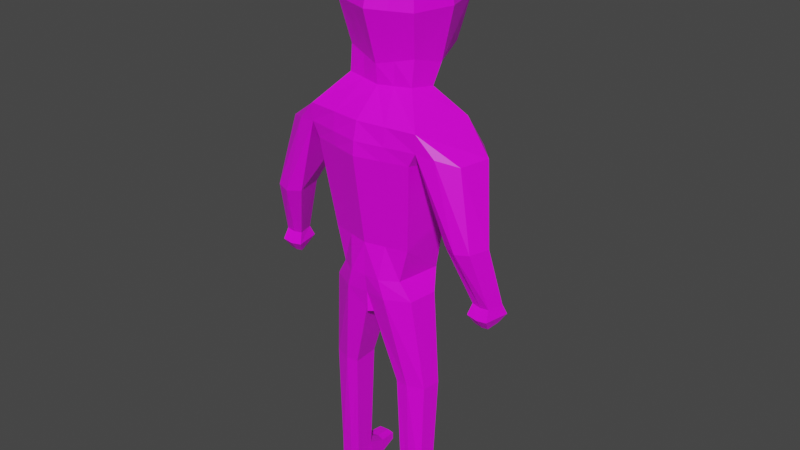 # Source: 3D_Character_Model_Coloured.blend  (saved by Blender 2.92.15; exported with 4.5.12 LTS)
import bpy
from mathutils import Matrix  # noqa: F401  (used for matrix-valued properties, if any)

bpy.ops.wm.read_factory_settings(use_empty=True)
scene = bpy.context.scene
scene.name = 'Scene'

# ---- collections
col_collection = bpy.data.collections.new('Collection'); scene.collection.children.link(col_collection)

# ---- images (referenced by path relative to the original .blend; pixels are not part of the script)
import os
ASSET_DIR = os.environ.get("B2B_ASSET_DIR", "")  # directory of the original .blend (textures are referenced by path, not embedded)
HERE = os.path.dirname(os.path.abspath(__file__))  # packed textures are extracted next to this script under _unpacked/

def load_image(name, relpath, width, height, colorspace="sRGB"):
    """Load a texture the original file referenced (path relative to the .blend, or extracted next to this script)."""
    p = next((c for c in (os.path.join(HERE, relpath), os.path.join(ASSET_DIR, relpath)) if relpath and os.path.exists(c)), "")
    if p:
        img = bpy.data.images.load(p, check_existing=True)
        img.name = name
    else:  # same state as the original file: an image datablock whose file is absent (Cycles renders it pink)
        img = bpy.data.images.new(name, width, height)
        img.source = "FILE"
        img.filepath = "//" + (relpath or name)
    img.colorspace_settings.name = colorspace
    return img
img_blender_colour_pallet_png = load_image('Blender_Colour_Pallet.png', 'Blender_Colour_Pallet.png', 1024, 1024, 'sRGB')

# ---- materials (node trees are filled in below, after node groups)
mat_material = bpy.data.materials.new('Material')
mat_material.alpha_threshold = 0.0
mat_material.use_transparent_shadow = False
mat_material.line_color = (0.0, 0.0, 0.0, 1.0)

# ---- material node trees
mat_material.use_nodes = True; mat_material.node_tree.nodes.clear()
_N = mat_material.node_tree.nodes; _L = mat_material.node_tree.links
n0 = _N.new('ShaderNodeOutputMaterial'); n0.name = 'Material Output'; n0.location = (300, 300)
n1 = _N.new('ShaderNodeBsdfPrincipled'); n1.name = 'Principled BSDF'; n1.location = (10, 300)
n1.distribution = 'GGX'
n1.subsurface_method = 'BURLEY'
n1.inputs[2].default_value = 0.4
n1.inputs[3].default_value = 1.45
n1.inputs[27].default_value = (0.0, 0.0, 0.0, 1.0)
n1.inputs[28].default_value = 1.0
n2 = _N.new('ShaderNodeTexImage'); n2.name = 'Image Texture'; n2.location = (-280, 280)
n2.image = img_blender_colour_pallet_png
_L.new(n1.outputs[0], n0.inputs[0])
_L.new(n2.outputs[0], n1.inputs[0])
n0.is_active_output = True

# ---- world
world_world = bpy.data.worlds.new('World'); scene.world = world_world
world_world.use_nodes = True; world_world.node_tree.nodes.clear()
_N = world_world.node_tree.nodes; _L = world_world.node_tree.links
n0 = _N.new('ShaderNodeOutputWorld'); n0.name = 'World Output'; n0.location = (300, 300)
n1 = _N.new('ShaderNodeBackground'); n1.name = 'Background'; n1.location = (10, 300)
n1.inputs[0].default_value = (0.05088, 0.05088, 0.05088, 1.0)
_L.new(n1.outputs[0], n0.inputs[0])
n0.is_active_output = True
world_world.color = (0.05088, 0.05088, 0.05088)
world_world.use_sun_shadow = False
world_world.sun_shadow_jitter_overblur = 0.0

# ---- meshes
me_cube = bpy.data.meshes.new('Cube')
me_cube.from_pydata([(0.0, 0.5928, -0.00102), (0.0, -4.349e-09, -0.7519), (-0.5531, 6.83e-09, -0.00102), (0.0, -0.5928, -0.00102), (0.0, 5.515e-09, 0.7327), (0.0, 0.4304, 0.5442), (-0.4435, 4.2e-09, 0.5442), (0.0, -0.4304, -0.5462), (0.0, -0.4304, 0.5442), (-0.4245, 0.4304, -0.00102), (-0.4435, -0.4304, -0.00102), (0.0, 0.4304, -0.6676), (-0.4393, -0.01997, -0.5407), (-0.3728, -0.3331, -0.4538), (-0.3685, -0.353, 0.4462), (-0.3297, 0.353, -0.4482), (-0.3685, 0.353, 0.4462), (-0.626, -0.6267, -1.014), (0.0, -0.7043, -1.014), (0.0, 0.04548, -1.014), (-0.701, 0.04548, -1.014), (0.0, -0.1084, -0.8232), (0.0, -0.4097, -0.7497), (-0.4142, -0.1084, -0.7497), (-0.3679, -0.3618, -0.7147), (-0.5124, -0.1674, -2.861), (0.0, -0.07741, -2.861), (-0.474, -0.4853, -2.861), (0.0, -0.5925, -2.861), (0.0, 0.1342, -1.322), (-0.701, 0.1342, -1.322), (-0.626, -0.6267, -1.201), (0.0, -0.7511, -1.201), (0.0, 0.1342, -1.467), (-0.5515, -0.6267, -1.346), (-0.6265, 0.1342, -1.467), (0.0, -0.7629, -1.346), (0.0, 0.04548, -2.098), (-0.4473, -0.5135, -2.297), (-0.5223, -0.03658, -2.098), (0.0, -0.6203, -2.297), (0.0, -0.04812, -2.66), (-0.3517, -0.5135, -2.66), (-0.4268, -0.03658, -2.66), (0.0, -0.6203, -2.66), (-1.089, -0.1466, -1.275), (-1.018, -0.4717, -1.277), (-0.9743, -0.2508, -2.059), (-0.9129, -0.5396, -2.059), (-1.267, -0.3427, -2.059), (-1.205, -0.5575, -2.059), (-0.8151, -0.5939, -1.22), (-0.8912, 0.05023, -1.257), (-1.063, -0.6014, -2.077), (-1.127, -0.2269, -2.077), (-1.159, -0.1942, -2.671), (-1.119, -0.363, -2.671), (-1.346, -0.2027, -2.671), (-1.307, -0.3714, -2.671), (-1.216, -0.3721, -2.683), (-1.257, -0.1956, -2.683), (-1.142, -0.1416, -2.785), (-1.093, -0.4105, -2.785), (-1.373, -0.155, -2.785), (-1.324, -0.4239, -2.785), (-1.212, -0.425, -2.8), (-1.263, -0.1438, -2.8), (-1.177, -0.2205, -2.881), (-1.146, -0.3399, -2.9), (-1.322, -0.2264, -2.872), (-1.292, -0.3459, -2.9), (-1.221, -0.3463, -2.909), (-1.253, -0.2214, -2.909), (-0.206, 0.514, -0.00102), (-0.2131, -0.009691, -0.6494), (-0.2152, -0.514, -0.00102), (-0.2152, 4.877e-09, 0.6412), (-0.3401, 0.04548, -1.014), (-0.1788, 0.3929, 0.4966), (-0.1809, -0.3832, -0.5014), (-0.1788, -0.3929, 0.4966), (-0.3037, -0.6667, -1.014), (-0.16, 0.3929, -0.5611), (-0.1785, -0.3865, -0.7327), (-0.201, -0.1084, -0.7876), (-0.2486, -0.07741, -2.861), (-0.23, -0.6163, -2.861), (-0.3037, -0.6907, -1.201), (-0.3401, 0.1342, -1.322), (-0.2676, -0.6968, -1.346), (-0.304, 0.1342, -1.467), (-0.217, -0.5685, -2.297), (-0.2534, 0.005667, -2.098), (-0.1707, -0.6266, -2.66), (-0.207, -0.04252, -2.66), (-0.06309, -0.1304, -3.089), (0.0, -0.07741, -3.089), (-0.04447, -0.5494, -3.089), (0.0, -0.5925, -3.089), (-0.6124, -0.2104, -3.877), (-0.5845, -0.4067, -3.877), (-0.4208, -0.1205, -3.877), (-0.4072, -0.4697, -3.877), (-0.286, -0.1734, -3.877), (-0.2725, -0.4608, -3.877), (-0.5738, -0.2465, -5.113), (-0.5518, -0.4109, -5.113), (-0.4229, -0.1566, -5.113), (-0.4122, -0.4317, -5.113), (-0.3167, -0.2096, -5.113), (-0.3061, -0.4317, -5.113), (-0.5738, -0.1566, -5.341), (-0.5518, -0.4109, -5.341), (-0.4229, -0.1566, -5.341), (-0.4122, -0.4317, -5.341), (-0.3167, -0.1566, -5.341), (-0.3061, -0.4317, -5.341), (-0.5403, 0.208, -5.247), (-0.4229, 0.208, -5.235), (-0.3502, 0.208, -5.247), (-0.3502, 0.208, -5.329), (-0.5403, 0.208, -5.329), (-0.4229, 0.208, -5.341), (-0.3342, 0.008822, -5.223), (-0.4229, 0.03409, -5.216), (-0.5563, 0.03409, -5.374), (-0.4229, 0.03409, -5.38), (-0.3342, 0.03409, -5.374), (-0.5563, -0.008812, -5.223), (0.0, 0.5928, -0.00102), (0.0, -4.349e-09, -0.7519), (0.5531, 6.83e-09, -0.00102), (0.0, -0.5928, -0.00102), (0.0, 5.515e-09, 0.7327), (0.0, 0.4304, 0.5442), (0.4435, 4.2e-09, 0.5442), (0.0, -0.4304, -0.5462), (0.0, -0.4304, 0.5442), (0.4245, 0.4304, -0.00102), (0.4435, -0.4304, -0.00102), (0.0, 0.4304, -0.6676), (0.4393, -0.01997, -0.5407), (0.3728, -0.3331, -0.4538), (0.3685, -0.353, 0.4462), (0.3297, 0.353, -0.4482), (0.3685, 0.353, 0.4462), (0.626, -0.6267, -1.014), (0.0, -0.7043, -1.014), (0.0, 0.04548, -1.014), (0.701, 0.04548, -1.014), (0.0, -0.1084, -0.8232), (0.0, -0.4097, -0.7497), (0.4142, -0.1084, -0.7497), (0.3679, -0.3618, -0.7147), (0.5124, -0.1674, -2.861), (0.0, -0.07741, -2.861), (0.474, -0.4853, -2.861), (0.0, -0.5925, -2.861), (0.0, 0.1342, -1.322), (0.701, 0.1342, -1.322), (0.626, -0.6267, -1.201), (0.0, -0.7511, -1.201), (0.0, 0.1342, -1.467), (0.5515, -0.6267, -1.346), (0.6265, 0.1342, -1.467), (0.0, -0.7629, -1.346), (0.0, 0.04548, -2.098), (0.4473, -0.5135, -2.297), (0.5223, -0.03658, -2.098), (0.0, -0.6203, -2.297), (0.0, -0.04812, -2.66), (0.3517, -0.5135, -2.66), (0.4268, -0.03658, -2.66), (0.0, -0.6203, -2.66), (1.089, -0.1466, -1.275), (1.018, -0.4717, -1.277), (0.9743, -0.2508, -2.059), (0.9129, -0.5396, -2.059), (1.267, -0.3427, -2.059), (1.205, -0.5575, -2.059), (0.8151, -0.5939, -1.22), (0.8912, 0.05023, -1.257), (1.063, -0.6014, -2.077), (1.127, -0.2269, -2.077), (1.159, -0.1942, -2.671), (1.119, -0.363, -2.671), (1.346, -0.2027, -2.671), (1.307, -0.3714, -2.671), (1.216, -0.3721, -2.683), (1.257, -0.1956, -2.683), (1.142, -0.1416, -2.785), (1.093, -0.4105, -2.785), (1.373, -0.155, -2.785), (1.324, -0.4239, -2.785), (1.212, -0.425, -2.8), (1.263, -0.1438, -2.8), (1.177, -0.2205, -2.881), (1.146, -0.3399, -2.9), (1.322, -0.2264, -2.872), (1.292, -0.3459, -2.9), (1.221, -0.3463, -2.909), (1.253, -0.2214, -2.909), (0.206, 0.514, -0.00102), (0.2131, -0.009691, -0.6494), (0.2152, -0.514, -0.00102), (0.2152, 4.877e-09, 0.6412), (0.3401, 0.04548, -1.014), (0.1788, 0.3929, 0.4966), (0.1809, -0.3832, -0.5014), (0.1788, -0.3929, 0.4966), (0.3037, -0.6667, -1.014), (0.16, 0.3929, -0.5611), (0.1785, -0.3865, -0.7327), (0.201, -0.1084, -0.7876), (0.2486, -0.07741, -2.861), (0.23, -0.6163, -2.861), (0.3037, -0.6907, -1.201), (0.3401, 0.1342, -1.322), (0.2676, -0.6968, -1.346), (0.304, 0.1342, -1.467), (0.217, -0.5685, -2.297), (0.2534, 0.005667, -2.098), (0.1707, -0.6266, -2.66), (0.207, -0.04252, -2.66), (0.06309, -0.1304, -3.089), (0.0, -0.07741, -3.089), (0.04447, -0.5494, -3.089), (0.0, -0.5925, -3.089), (0.6124, -0.2104, -3.877), (0.5845, -0.4067, -3.877), (0.4208, -0.1205, -3.877), (0.4072, -0.4697, -3.877), (0.286, -0.1734, -3.877), (0.2725, -0.4608, -3.877), (0.5738, -0.2465, -5.113), (0.5518, -0.4109, -5.113), (0.4229, -0.1566, -5.113), (0.4122, -0.4317, -5.113), (0.3167, -0.2096, -5.113), (0.3061, -0.4317, -5.113), (0.5738, -0.1566, -5.341), (0.5518, -0.4109, -5.341), (0.4229, -0.1566, -5.341), (0.4122, -0.4317, -5.341), (0.3167, -0.1566, -5.341), (0.3061, -0.4317, -5.341), (0.5403, 0.208, -5.247), (0.4229, 0.208, -5.235), (0.3502, 0.208, -5.247), (0.3502, 0.208, -5.329), (0.5403, 0.208, -5.329), (0.4229, 0.208, -5.341), (0.3342, 0.008822, -5.223), (0.4229, 0.03409, -5.216), (0.5563, 0.03409, -5.374), (0.4229, 0.03409, -5.38), (0.3342, 0.03409, -5.374), (0.5563, -0.008812, -5.223), (0.0, 0.5116, 0.2716), (0.4983, 5.515e-09, 0.2716), (0.0, -0.5116, 0.2716), (0.3965, 0.3917, 0.2226), (0.406, -0.3917, 0.2226), (0.197, -0.4534, 0.2478), (0.1924, 0.4534, 0.2478), (0.0, 0.5097, 0.278), (-0.497, 5.484e-09, 0.278), (0.0, -0.5097, 0.278), (-0.3959, 0.3908, 0.2279), (-0.4052, -0.3908, 0.2279), (-0.1966, -0.452, 0.2537), (-0.1921, 0.452, 0.2537)], [], [(94, 41, 26, 85), (24, 23, 20, 17), (271, 78, 5, 265), (82, 73, 0, 11), (84, 21, 19, 77), (82, 11, 1, 74), (12, 2, 9, 15), (266, 6, 16, 268), (269, 14, 6, 266), (13, 10, 2, 12), (79, 75, 10, 13), (270, 80, 14, 269), (83, 24, 17, 81), (76, 6, 14, 80), (78, 16, 6, 76), (79, 13, 24, 83), (74, 1, 21, 84), (13, 12, 23, 24), (28, 86, 97, 98), (93, 42, 27, 86), (42, 43, 25, 27), (52, 30, 47, 54), (81, 17, 31, 87), (77, 19, 29, 88), (31, 30, 35, 34), (87, 31, 34, 89), (88, 29, 33, 90), (34, 35, 39, 38), (89, 34, 38, 91), (90, 33, 37, 92), (38, 39, 43, 42), (91, 38, 42, 93), (92, 37, 41, 94), (17, 20, 45, 46), (31, 17, 46, 51), (20, 30, 52, 45), (50, 49, 57, 58), (46, 45, 49, 50), (30, 31, 48, 47), (51, 46, 50, 53), (31, 51, 53, 48), (54, 47, 55, 60), (45, 52, 54, 49), (59, 58, 64, 65), (56, 59, 65, 62), (48, 53, 59, 56), (53, 50, 58, 59), (49, 54, 60, 57), (47, 48, 56, 55), (66, 61, 67, 72), (63, 66, 72, 69), (55, 56, 62, 61), (57, 60, 66, 63), (60, 55, 61, 66), (58, 57, 63, 64), (72, 71, 70, 69), (67, 68, 71, 72), (64, 63, 69, 70), (62, 65, 71, 68), (65, 64, 70, 71), (61, 62, 68, 67), (39, 92, 94, 43), (40, 91, 93, 44), (35, 90, 92, 39), (36, 89, 91, 40), (30, 88, 90, 35), (32, 87, 89, 36), (20, 77, 88, 30), (18, 81, 87, 32), (44, 93, 86, 28), (86, 27, 100, 102), (12, 74, 84, 23), (7, 79, 83, 22), (5, 78, 76, 4), (4, 76, 80, 8), (22, 83, 81, 18), (267, 8, 80, 270), (7, 3, 75, 79), (15, 82, 74, 12), (23, 84, 77, 20), (15, 9, 73, 82), (268, 16, 78, 271), (43, 94, 85, 25), (95, 96, 98, 97), (85, 26, 96, 95), (97, 86, 102, 104), (104, 102, 108, 110), (100, 99, 105, 106), (85, 95, 103, 101), (95, 97, 104, 103), (25, 85, 101, 99), (27, 25, 99, 100), (109, 110, 116, 115), (126, 125, 121, 122), (99, 101, 107, 105), (101, 103, 109, 107), (103, 104, 110, 109), (102, 100, 106, 108), (111, 113, 114, 112), (114, 113, 115, 116), (108, 106, 112, 114), (106, 105, 111, 112), (110, 108, 114, 116), (124, 123, 119, 118), (118, 119, 120, 122), (117, 118, 122, 121), (127, 126, 122, 120), (123, 127, 120, 119), (125, 128, 117, 121), (128, 124, 118, 117), (105, 107, 124, 128), (111, 105, 128, 125), (109, 115, 127, 123), (115, 113, 126, 127), (107, 109, 123, 124), (113, 111, 125, 126), (223, 214, 155, 170), (153, 146, 149, 152), (264, 258, 134, 207), (211, 140, 129, 202), (213, 206, 148, 150), (211, 203, 130, 140), (141, 144, 138, 131), (259, 261, 145, 135), (262, 259, 135, 143), (142, 141, 131, 139), (208, 142, 139, 204), (263, 262, 143, 209), (212, 210, 146, 153), (205, 209, 143, 135), (207, 205, 135, 145), (208, 212, 153, 142), (203, 213, 150, 130), (142, 153, 152, 141), (157, 227, 226, 215), (222, 215, 156, 171), (171, 156, 154, 172), (181, 183, 176, 159), (210, 216, 160, 146), (206, 217, 158, 148), (160, 163, 164, 159), (216, 218, 163, 160), (217, 219, 162, 158), (163, 167, 168, 164), (218, 220, 167, 163), (219, 221, 166, 162), (167, 171, 172, 168), (220, 222, 171, 167), (221, 223, 170, 166), (146, 175, 174, 149), (160, 180, 175, 146), (149, 174, 181, 159), (179, 187, 186, 178), (175, 179, 178, 174), (159, 176, 177, 160), (180, 182, 179, 175), (160, 177, 182, 180), (183, 189, 184, 176), (174, 178, 183, 181), (188, 194, 193, 187), (185, 191, 194, 188), (177, 185, 188, 182), (182, 188, 187, 179), (178, 186, 189, 183), (176, 184, 185, 177), (195, 201, 196, 190), (192, 198, 201, 195), (184, 190, 191, 185), (186, 192, 195, 189), (189, 195, 190, 184), (187, 193, 192, 186), (201, 198, 199, 200), (196, 201, 200, 197), (193, 199, 198, 192), (191, 197, 200, 194), (194, 200, 199, 193), (190, 196, 197, 191), (168, 172, 223, 221), (169, 173, 222, 220), (164, 168, 221, 219), (165, 169, 220, 218), (159, 164, 219, 217), (161, 165, 218, 216), (149, 159, 217, 206), (147, 161, 216, 210), (173, 157, 215, 222), (215, 231, 229, 156), (141, 152, 213, 203), (136, 151, 212, 208), (134, 133, 205, 207), (133, 137, 209, 205), (151, 147, 210, 212), (260, 263, 209, 137), (136, 208, 204, 132), (144, 141, 203, 211), (152, 149, 206, 213), (144, 211, 202, 138), (261, 264, 207, 145), (172, 154, 214, 223), (224, 226, 227, 225), (214, 224, 225, 155), (226, 233, 231, 215), (233, 239, 237, 231), (229, 235, 234, 228), (214, 230, 232, 224), (224, 232, 233, 226), (154, 228, 230, 214), (156, 229, 228, 154), (238, 244, 245, 239), (255, 251, 250, 254), (228, 234, 236, 230), (230, 236, 238, 232), (232, 238, 239, 233), (231, 237, 235, 229), (240, 241, 243, 242), (243, 245, 244, 242), (237, 243, 241, 235), (235, 241, 240, 234), (239, 245, 243, 237), (253, 247, 248, 252), (247, 251, 249, 248), (246, 250, 251, 247), (256, 249, 251, 255), (252, 248, 249, 256), (254, 250, 246, 257), (257, 246, 247, 253), (234, 257, 253, 236), (240, 254, 257, 234), (238, 252, 256, 244), (244, 256, 255, 242), (236, 253, 252, 238), (242, 255, 254, 240), (138, 202, 264, 261), (132, 204, 263, 260), (204, 139, 262, 263), (139, 131, 259, 262), (131, 138, 261, 259), (202, 129, 258, 264), (9, 268, 271, 73), (3, 267, 270, 75), (75, 270, 269, 10), (10, 269, 266, 2), (2, 266, 268, 9), (73, 271, 265, 0)])
_uv = me_cube.uv_layers.new(name='UVMap')
_uv.uv.foreach_set('vector', [0.5712, 0.4907, 0.5609, 0.4906, 0.561, 0.4837, 0.5732, 0.4838, 0.3285, 0.8391, 0.3301, 0.8378, 0.3406, 0.8273, 0.3375, 0.828, 0.2025, 0.4534, 0.2013, 0.464, 0.1871, 0.4662, 0.1873, 0.4546, 0.2003, 0.4182, 0.2037, 0.4423, 0.1875, 0.4425, 0.1882, 0.4137, 0.06625, 0.8706, 0.05885, 0.8691, 0.05863, 0.8615, 0.07124, 0.8617, 0.2003, 0.4182, 0.1882, 0.4137, 0.1884, 0.4103, 0.2039, 0.4144, 0.8434, 0.4026, 0.8515, 0.4397, 0.8427, 0.4409, 0.8359, 0.4085, 0.848, 0.46, 0.8445, 0.4795, 0.839, 0.4745, 0.8408, 0.4581, 0.8417, 0.4544, 0.8394, 0.4697, 0.8445, 0.4795, 0.848, 0.46, 0.8392, 0.4085, 0.8441, 0.4384, 0.8515, 0.4397, 0.8434, 0.4026, 0.8271, 0.4054, 0.8294, 0.4379, 0.8441, 0.4384, 0.8392, 0.4085, 0.8281, 0.4558, 0.8268, 0.4729, 0.8394, 0.4697, 0.8417, 0.4544, 0.3217, 0.8383, 0.3285, 0.8391, 0.3375, 0.828, 0.3264, 0.8279, 0.8285, 0.4484, 0.8445, 0.4413, 0.8394, 0.4316, 0.8268, 0.4347, 0.8251, 0.4404, 0.839, 0.4363, 0.8445, 0.4413, 0.8285, 0.4484, 0.7024, 0.4184, 0.7167, 0.4234, 0.7164, 0.4014, 0.7024, 0.3993, 0.2039, 0.4144, 0.1884, 0.4103, 0.1885, 0.4075, 0.203, 0.4089, 0.5378, 0.4234, 0.5423, 0.4204, 0.5405, 0.4014, 0.5376, 0.4014, 0.5607, 0.488, 0.5714, 0.4883, 0.5629, 0.48, 0.5609, 0.4803, 0.5686, 0.4951, 0.5773, 0.4944, 0.5831, 0.4873, 0.5714, 0.4883, 0.5773, 0.4944, 0.5821, 0.4907, 0.5858, 0.4847, 0.5831, 0.4873, 0.3474, 0.8179, 0.3404, 0.8152, 0.349, 0.7898, 0.3543, 0.7891, 0.3264, 0.8279, 0.3375, 0.828, 0.3374, 0.8212, 0.3264, 0.8212, 0.07124, 0.8617, 0.05863, 0.8615, 0.0586, 0.8495, 0.07113, 0.8495, 0.3374, 0.8212, 0.3404, 0.8152, 0.3375, 0.8096, 0.3348, 0.8159, 0.3264, 0.8212, 0.3374, 0.8212, 0.3348, 0.8159, 0.3251, 0.816, 0.07113, 0.8495, 0.0586, 0.8495, 0.05867, 0.8439, 0.06978, 0.844, 0.3348, 0.8159, 0.3375, 0.8096, 0.3334, 0.7873, 0.3309, 0.783, 0.3251, 0.816, 0.3348, 0.8159, 0.3309, 0.783, 0.3233, 0.7833, 0.06978, 0.844, 0.05867, 0.8439, 0.05912, 0.8213, 0.06806, 0.8216, 0.3309, 0.783, 0.3334, 0.7873, 0.3299, 0.7682, 0.3276, 0.7713, 0.3233, 0.7833, 0.3309, 0.783, 0.3276, 0.7713, 0.3219, 0.7719, 0.06806, 0.8216, 0.05912, 0.8213, 0.05953, 0.8027, 0.06653, 0.8027, 0.3375, 0.828, 0.3406, 0.8273, 0.3543, 0.8177, 0.3511, 0.8183, 0.3374, 0.8212, 0.3375, 0.828, 0.3511, 0.8183, 0.344, 0.8205, 0.3406, 0.8273, 0.3404, 0.8152, 0.3474, 0.8179, 0.3543, 0.8177, 0.3563, 0.7912, 0.3588, 0.7903, 0.3609, 0.769, 0.3591, 0.77, 0.3511, 0.8183, 0.3543, 0.8177, 0.3588, 0.7903, 0.3563, 0.7912, 0.3404, 0.8152, 0.3374, 0.8212, 0.3465, 0.7911, 0.349, 0.7898, 0.344, 0.8205, 0.3511, 0.8183, 0.3563, 0.7912, 0.3514, 0.7908, 0.3374, 0.8212, 0.344, 0.8205, 0.3514, 0.7908, 0.3465, 0.7911, 0.2829, 0.7891, 0.2776, 0.7898, 0.2832, 0.7689, 0.2865, 0.7685, 0.3543, 0.8177, 0.3474, 0.8179, 0.3543, 0.7891, 0.3588, 0.7903, 0.05904, 0.7008, 0.06584, 0.7017, 0.06622, 0.6943, 0.05795, 0.6932, 0.05203, 0.7015, 0.05904, 0.7008, 0.05795, 0.6932, 0.04944, 0.694, 0.3465, 0.7911, 0.3514, 0.7908, 0.3561, 0.7697, 0.3529, 0.77, 0.3514, 0.7908, 0.3563, 0.7912, 0.3591, 0.77, 0.3561, 0.7697, 0.3588, 0.7903, 0.3543, 0.7891, 0.3578, 0.7685, 0.3609, 0.769, 0.277, 0.7977, 0.2715, 0.7978, 0.2852, 0.7732, 0.2888, 0.7726, 0.06378, 0.6878, 0.0548, 0.6888, 0.05649, 0.6833, 0.062, 0.6813, 0.07201, 0.6891, 0.06378, 0.6878, 0.062, 0.6813, 0.06725, 0.6841, 0.05612, 0.6983, 0.05203, 0.7015, 0.04944, 0.694, 0.0548, 0.6888, 0.07015, 0.6986, 0.06343, 0.6975, 0.06378, 0.6878, 0.07201, 0.6891, 0.06343, 0.6975, 0.05612, 0.6983, 0.0548, 0.6888, 0.06378, 0.6878, 0.06584, 0.7017, 0.07015, 0.6986, 0.07201, 0.6891, 0.06622, 0.6943, 0.062, 0.6813, 0.05874, 0.6837, 0.06395, 0.6844, 0.06725, 0.6841, 0.05649, 0.6833, 0.05336, 0.6843, 0.05874, 0.6837, 0.062, 0.6813, 0.06622, 0.6943, 0.07201, 0.6891, 0.06725, 0.6841, 0.06395, 0.6844, 0.04944, 0.694, 0.05795, 0.6932, 0.05874, 0.6837, 0.05336, 0.6843, 0.05795, 0.6932, 0.06622, 0.6943, 0.06395, 0.6844, 0.05874, 0.6837, 0.0548, 0.6888, 0.04944, 0.694, 0.05336, 0.6843, 0.05649, 0.6833, 0.3334, 0.7873, 0.324, 0.7871, 0.3224, 0.7683, 0.3299, 0.7682, 0.3163, 0.7835, 0.3233, 0.7833, 0.3219, 0.7719, 0.3164, 0.7719, 0.3375, 0.8096, 0.3257, 0.8096, 0.324, 0.7871, 0.3334, 0.7873, 0.3162, 0.8161, 0.3251, 0.816, 0.3233, 0.7833, 0.3163, 0.7835, 0.3404, 0.8152, 0.3271, 0.8151, 0.3257, 0.8096, 0.3375, 0.8096, 0.3161, 0.8212, 0.3264, 0.8212, 0.3251, 0.816, 0.3162, 0.8161, 0.3406, 0.8273, 0.3272, 0.8272, 0.3271, 0.8151, 0.3404, 0.8152, 0.316, 0.8278, 0.3264, 0.8279, 0.3264, 0.8212, 0.3161, 0.8212, 0.5606, 0.495, 0.5686, 0.4951, 0.5714, 0.4883, 0.5607, 0.488, 0.5714, 0.4883, 0.5831, 0.4873, 0.5878, 0.4535, 0.5797, 0.4541, 0.3311, 0.8463, 0.3225, 0.8417, 0.3222, 0.8362, 0.3301, 0.8378, 0.8159, 0.4024, 0.8271, 0.4054, 0.827, 0.3908, 0.816, 0.3897, 0.8118, 0.4442, 0.8251, 0.4404, 0.8285, 0.4484, 0.8132, 0.4552, 0.8132, 0.4552, 0.8285, 0.4484, 0.8268, 0.4347, 0.8149, 0.4377, 0.3153, 0.8376, 0.3217, 0.8383, 0.3264, 0.8279, 0.316, 0.8278, 0.8154, 0.4571, 0.8149, 0.4758, 0.8268, 0.4729, 0.8281, 0.4558, 0.8159, 0.4024, 0.8159, 0.4376, 0.8294, 0.4379, 0.8271, 0.4054, 0.2131, 0.4229, 0.2003, 0.4182, 0.2039, 0.4144, 0.2204, 0.4189, 0.3301, 0.8378, 0.3222, 0.8362, 0.3272, 0.8272, 0.3406, 0.8273, 0.2131, 0.4229, 0.2206, 0.4422, 0.2037, 0.4423, 0.2003, 0.4182, 0.2183, 0.4521, 0.2162, 0.4616, 0.2013, 0.464, 0.2025, 0.4534, 0.5821, 0.4907, 0.5712, 0.4907, 0.5732, 0.4838, 0.5858, 0.4847, 0.5641, 0.4763, 0.5611, 0.4758, 0.5609, 0.4803, 0.5629, 0.48, 0.5732, 0.4838, 0.561, 0.4837, 0.5611, 0.4758, 0.5641, 0.4763, 0.5629, 0.48, 0.5714, 0.4883, 0.5797, 0.4541, 0.5736, 0.454, 0.5736, 0.454, 0.5797, 0.4541, 0.5796, 0.4173, 0.575, 0.4172, 0.5878, 0.4535, 0.5897, 0.4514, 0.587, 0.4149, 0.5856, 0.4171, 0.5732, 0.4838, 0.5641, 0.4763, 0.5747, 0.4509, 0.581, 0.4503, 0.5641, 0.4763, 0.5629, 0.48, 0.5736, 0.454, 0.5747, 0.4509, 0.5858, 0.4847, 0.5732, 0.4838, 0.581, 0.4503, 0.5897, 0.4514, 0.5831, 0.4873, 0.5858, 0.4847, 0.5897, 0.4514, 0.5878, 0.4535, 0.9654, 0.4415, 0.9647, 0.4466, 0.9647, 0.4355, 0.9654, 0.4289, 0.9714, 0.4223, 0.9788, 0.4226, 0.9782, 0.4205, 0.9716, 0.4199, 0.5897, 0.4514, 0.581, 0.4503, 0.5806, 0.4136, 0.587, 0.4149, 0.581, 0.4503, 0.5747, 0.4509, 0.5759, 0.4143, 0.5806, 0.4136, 0.5747, 0.4509, 0.5736, 0.454, 0.575, 0.4172, 0.5759, 0.4143, 0.5797, 0.4541, 0.5878, 0.4535, 0.5856, 0.4171, 0.5796, 0.4173, 0.9796, 0.4289, 0.9712, 0.4289, 0.9704, 0.4355, 0.978, 0.435, 0.9704, 0.4355, 0.9712, 0.4289, 0.9654, 0.4289, 0.9647, 0.4355, 0.9705, 0.4467, 0.9781, 0.4462, 0.978, 0.435, 0.9704, 0.4355, 0.9781, 0.4462, 0.9796, 0.4424, 0.9796, 0.4289, 0.978, 0.435, 0.9647, 0.4466, 0.9705, 0.4467, 0.9704, 0.4355, 0.9647, 0.4355, 0.9714, 0.4305, 0.9665, 0.4308, 0.9675, 0.4246, 0.9716, 0.4252, 0.9716, 0.4252, 0.9675, 0.4246, 0.9675, 0.4204, 0.9716, 0.4199, 0.9783, 0.4246, 0.9716, 0.4252, 0.9716, 0.4199, 0.9782, 0.4205, 0.9665, 0.4226, 0.9714, 0.4223, 0.9716, 0.4199, 0.9675, 0.4204, 0.9665, 0.4308, 0.9665, 0.4226, 0.9675, 0.4204, 0.9675, 0.4246, 0.9788, 0.4226, 0.9789, 0.4312, 0.9783, 0.4246, 0.9782, 0.4205, 0.9789, 0.4312, 0.9714, 0.4305, 0.9716, 0.4252, 0.9783, 0.4246, 0.9796, 0.4424, 0.9713, 0.4403, 0.9714, 0.4305, 0.9789, 0.4312, 0.9796, 0.4289, 0.9796, 0.4424, 0.9789, 0.4312, 0.9788, 0.4226, 0.9654, 0.4415, 0.9654, 0.4289, 0.9665, 0.4226, 0.9665, 0.4308, 0.9654, 0.4289, 0.9712, 0.4289, 0.9714, 0.4223, 0.9665, 0.4226, 0.9713, 0.4403, 0.9654, 0.4415, 0.9665, 0.4308, 0.9714, 0.4305, 0.9712, 0.4289, 0.9796, 0.4289, 0.9788, 0.4226, 0.9714, 0.4223, 0.5506, 0.4905, 0.5488, 0.4836, 0.561, 0.4837, 0.5609, 0.4906, 0.302, 0.8388, 0.2943, 0.8275, 0.2887, 0.8268, 0.2995, 0.8374, 0.1722, 0.4529, 0.1873, 0.4543, 0.1871, 0.4662, 0.1731, 0.4638, 0.176, 0.418, 0.1882, 0.4137, 0.1875, 0.4425, 0.1714, 0.4422, 0.05143, 0.8705, 0.04606, 0.8614, 0.05863, 0.8615, 0.05885, 0.8691, 0.176, 0.418, 0.1727, 0.4143, 0.1884, 0.4103, 0.1882, 0.4137, 0.7859, 0.402, 0.7907, 0.408, 0.7824, 0.44, 0.7767, 0.4386, 0.7796, 0.4585, 0.784, 0.4568, 0.7856, 0.4736, 0.7824, 0.4784, 0.7885, 0.4533, 0.7796, 0.4585, 0.7824, 0.4784, 0.7901, 0.4689, 0.7918, 0.408, 0.7859, 0.402, 0.7767, 0.4386, 0.7868, 0.4376, 0.8043, 0.4051, 0.7918, 0.408, 0.7868, 0.4376, 0.8019, 0.4376, 0.8024, 0.455, 0.7885, 0.4533, 0.7901, 0.4689, 0.8029, 0.4725, 0.3089, 0.8382, 0.3055, 0.8277, 0.2943, 0.8275, 0.302, 0.8388, 0.7982, 0.4479, 0.8029, 0.4343, 0.7901, 0.4308, 0.7824, 0.4403, 0.7989, 0.4399, 0.7982, 0.4479, 0.7824, 0.4403, 0.7856, 0.4355, 0.6754, 0.4177, 0.6759, 0.3987, 0.6617, 0.4001, 0.6606, 0.422, 0.1727, 0.4143, 0.174, 0.4088, 0.1885, 0.4075, 0.1884, 0.4103, 0.5211, 0.422, 0.5222, 0.4001, 0.5167, 0.3999, 0.5136, 0.4187, 0.5607, 0.488, 0.5609, 0.4803, 0.5588, 0.4799, 0.55, 0.488, 0.5526, 0.495, 0.55, 0.488, 0.5385, 0.4869, 0.544, 0.4941, 0.544, 0.4941, 0.5385, 0.4869, 0.5361, 0.4842, 0.5397, 0.4903, 0.2822, 0.8174, 0.2773, 0.7888, 0.2825, 0.7895, 0.2888, 0.8148, 0.3055, 0.8277, 0.3057, 0.821, 0.2945, 0.8208, 0.2943, 0.8275, 0.04606, 0.8614, 0.04611, 0.8494, 0.0586, 0.8495, 0.05863, 0.8615, 0.2945, 0.8208, 0.2972, 0.8156, 0.2918, 0.8093, 0.2888, 0.8148, 0.3057, 0.821, 0.307, 0.8159, 0.2972, 0.8156, 0.2945, 0.8208, 0.04611, 0.8494, 0.04759, 0.8439, 0.05867, 0.8439, 0.0586, 0.8495, 0.2972, 0.8156, 0.3014, 0.7829, 0.2971, 0.7872, 0.2918, 0.8093, 0.307, 0.8159, 0.3091, 0.7832, 0.3014, 0.7829, 0.2972, 0.8156, 0.04759, 0.8439, 0.05036, 0.8215, 0.05912, 0.8213, 0.05867, 0.8439, 0.3014, 0.7829, 0.3049, 0.7712, 0.301, 0.7682, 0.2971, 0.7872, 0.3091, 0.7832, 0.311, 0.7719, 0.3049, 0.7712, 0.3014, 0.7829, 0.05036, 0.8215, 0.05252, 0.8027, 0.05953, 0.8027, 0.05912, 0.8213, 0.2943, 0.8275, 0.2806, 0.8177, 0.2763, 0.8171, 0.2887, 0.8268, 0.2945, 0.8208, 0.288, 0.82, 0.2806, 0.8177, 0.2943, 0.8275, 0.2887, 0.8268, 0.2763, 0.8171, 0.2822, 0.8174, 0.2888, 0.8148, 0.2764, 0.7909, 0.2735, 0.77, 0.2712, 0.7689, 0.2732, 0.7899, 0.2806, 0.8177, 0.2764, 0.7909, 0.2732, 0.7899, 0.2763, 0.8171, 0.2888, 0.8148, 0.2825, 0.7895, 0.2859, 0.7908, 0.2945, 0.8208, 0.288, 0.82, 0.2813, 0.7905, 0.2764, 0.7909, 0.2806, 0.8177, 0.2945, 0.8208, 0.2859, 0.7908, 0.2813, 0.7905, 0.288, 0.82, 0.2773, 0.7888, 0.2741, 0.7685, 0.2773, 0.7689, 0.2825, 0.7895, 0.2763, 0.8171, 0.2732, 0.7899, 0.2773, 0.7888, 0.2822, 0.8174, 0.06647, 0.6896, 0.06813, 0.6838, 0.05924, 0.6847, 0.05915, 0.6903, 0.07392, 0.6901, 0.07715, 0.6843, 0.06813, 0.6838, 0.06647, 0.6896, 0.2859, 0.7908, 0.2795, 0.7699, 0.2765, 0.7696, 0.2813, 0.7905, 0.2813, 0.7905, 0.2765, 0.7696, 0.2735, 0.77, 0.2764, 0.7909, 0.2732, 0.7899, 0.2712, 0.7689, 0.2741, 0.7685, 0.2773, 0.7888, 0.2825, 0.7895, 0.2773, 0.7689, 0.2795, 0.7699, 0.2859, 0.7908, 0.06196, 0.6717, 0.06431, 0.6676, 0.07004, 0.6696, 0.07144, 0.6727, 0.05315, 0.6731, 0.05858, 0.6704, 0.06431, 0.6676, 0.06196, 0.6717, 0.06955, 0.6829, 0.07144, 0.6727, 0.07715, 0.6843, 0.07392, 0.6901, 0.05458, 0.6831, 0.05315, 0.6731, 0.06196, 0.6717, 0.0618, 0.682, 0.0618, 0.682, 0.06196, 0.6717, 0.07144, 0.6727, 0.06955, 0.6829, 0.05915, 0.6903, 0.05924, 0.6847, 0.05315, 0.6731, 0.05458, 0.6831, 0.06431, 0.6676, 0.05858, 0.6704, 0.06218, 0.6736, 0.06775, 0.6731, 0.07004, 0.6696, 0.06431, 0.6676, 0.06775, 0.6731, 0.07343, 0.6734, 0.05924, 0.6847, 0.06218, 0.6736, 0.05858, 0.6704, 0.05315, 0.6731, 0.07715, 0.6843, 0.07343, 0.6734, 0.06775, 0.6731, 0.06813, 0.6838, 0.06813, 0.6838, 0.06775, 0.6731, 0.06218, 0.6736, 0.05924, 0.6847, 0.07144, 0.6727, 0.07004, 0.6696, 0.07343, 0.6734, 0.07715, 0.6843, 0.2971, 0.7872, 0.301, 0.7682, 0.3084, 0.7683, 0.3063, 0.787, 0.3163, 0.7835, 0.3164, 0.7719, 0.311, 0.7719, 0.3091, 0.7832, 0.2918, 0.8093, 0.2971, 0.7872, 0.3063, 0.787, 0.3035, 0.8094, 0.3162, 0.8161, 0.3163, 0.7835, 0.3091, 0.7832, 0.307, 0.8159, 0.2888, 0.8148, 0.2918, 0.8093, 0.3035, 0.8094, 0.302, 0.8149, 0.3161, 0.8212, 0.3162, 0.8161, 0.307, 0.8159, 0.3057, 0.821, 0.2887, 0.8268, 0.2888, 0.8148, 0.302, 0.8149, 0.302, 0.827, 0.316, 0.8278, 0.3161, 0.8212, 0.3057, 0.821, 0.3055, 0.8277, 0.5606, 0.495, 0.5607, 0.488, 0.55, 0.488, 0.5526, 0.495, 0.55, 0.488, 0.543, 0.4537, 0.5349, 0.453, 0.5385, 0.4869, 0.2979, 0.8458, 0.2995, 0.8374, 0.3074, 0.836, 0.3065, 0.8415, 0.8159, 0.4024, 0.816, 0.3897, 0.8048, 0.3906, 0.8043, 0.4051, 0.8118, 0.4442, 0.8132, 0.4552, 0.7982, 0.4479, 0.7989, 0.4399, 0.8132, 0.4552, 0.8149, 0.4377, 0.8029, 0.4343, 0.7982, 0.4479, 0.3153, 0.8376, 0.316, 0.8278, 0.3055, 0.8277, 0.3089, 0.8382, 0.8154, 0.4567, 0.8024, 0.455, 0.8029, 0.4725, 0.8149, 0.4758, 0.8159, 0.4024, 0.8043, 0.4051, 0.8019, 0.4376, 0.8159, 0.4376, 0.163, 0.4227, 0.156, 0.4185, 0.1727, 0.4143, 0.176, 0.418, 0.2995, 0.8374, 0.2887, 0.8268, 0.302, 0.827, 0.3074, 0.836, 0.163, 0.4227, 0.176, 0.418, 0.1714, 0.4422, 0.1546, 0.4418, 0.1565, 0.4515, 0.1722, 0.4529, 0.1731, 0.4638, 0.1583, 0.4613, 0.5397, 0.4903, 0.5361, 0.4842, 0.5488, 0.4836, 0.5506, 0.4905, 0.5581, 0.4762, 0.5588, 0.4799, 0.5609, 0.4803, 0.5611, 0.4758, 0.5488, 0.4836, 0.5581, 0.4762, 0.5611, 0.4758, 0.561, 0.4837, 0.5588, 0.4799, 0.5491, 0.4537, 0.543, 0.4537, 0.55, 0.488, 0.5491, 0.4537, 0.5489, 0.417, 0.5443, 0.4169, 0.543, 0.4537, 0.5349, 0.453, 0.5383, 0.4166, 0.5371, 0.4144, 0.5333, 0.4508, 0.5488, 0.4836, 0.542, 0.4499, 0.5483, 0.4506, 0.5581, 0.4762, 0.5581, 0.4762, 0.5483, 0.4506, 0.5491, 0.4537, 0.5588, 0.4799, 0.5361, 0.4842, 0.5333, 0.4508, 0.542, 0.4499, 0.5488, 0.4836, 0.5385, 0.4869, 0.5349, 0.453, 0.5333, 0.4508, 0.5361, 0.4842, 0.9304, 0.4414, 0.9306, 0.4288, 0.9317, 0.4354, 0.9314, 0.4465, 0.9243, 0.4221, 0.9238, 0.4197, 0.9172, 0.4203, 0.9169, 0.4224, 0.5333, 0.4508, 0.5371, 0.4144, 0.5436, 0.4132, 0.542, 0.4499, 0.542, 0.4499, 0.5436, 0.4132, 0.5483, 0.414, 0.5483, 0.4506, 0.5483, 0.4506, 0.5483, 0.414, 0.5489, 0.417, 0.5491, 0.4537, 0.543, 0.4537, 0.5443, 0.4169, 0.5383, 0.4166, 0.5349, 0.453, 0.9165, 0.4288, 0.9184, 0.4348, 0.926, 0.4353, 0.9248, 0.4288, 0.926, 0.4353, 0.9317, 0.4354, 0.9306, 0.4288, 0.9248, 0.4288, 0.9257, 0.4465, 0.926, 0.4353, 0.9184, 0.4348, 0.918, 0.446, 0.918, 0.446, 0.9184, 0.4348, 0.9165, 0.4288, 0.9164, 0.4422, 0.9314, 0.4465, 0.9317, 0.4354, 0.926, 0.4353, 0.9257, 0.4465, 0.9241, 0.4303, 0.9237, 0.4251, 0.9278, 0.4245, 0.9291, 0.4307, 0.9237, 0.4251, 0.9238, 0.4197, 0.9279, 0.4203, 0.9278, 0.4245, 0.9171, 0.4244, 0.9172, 0.4203, 0.9238, 0.4197, 0.9237, 0.4251, 0.9293, 0.4225, 0.9279, 0.4203, 0.9238, 0.4197, 0.9243, 0.4221, 0.9291, 0.4307, 0.9278, 0.4245, 0.9279, 0.4203, 0.9293, 0.4225, 0.9169, 0.4224, 0.9172, 0.4203, 0.9171, 0.4244, 0.9168, 0.431, 0.9168, 0.431, 0.9171, 0.4244, 0.9237, 0.4251, 0.9241, 0.4303, 0.9164, 0.4422, 0.9168, 0.431, 0.9241, 0.4303, 0.9244, 0.4401, 0.9165, 0.4288, 0.9169, 0.4224, 0.9168, 0.431, 0.9164, 0.4422, 0.9304, 0.4414, 0.9291, 0.4307, 0.9293, 0.4225, 0.9306, 0.4288, 0.9306, 0.4288, 0.9293, 0.4225, 0.9243, 0.4221, 0.9248, 0.4288, 0.9244, 0.4401, 0.9241, 0.4303, 0.9291, 0.4307, 0.9304, 0.4414, 0.9248, 0.4288, 0.9243, 0.4221, 0.9169, 0.4224, 0.9165, 0.4288, 0.1546, 0.4418, 0.1714, 0.4422, 0.1722, 0.4529, 0.1565, 0.4515, 0.8159, 0.4376, 0.8019, 0.4376, 0.8024, 0.455, 0.8154, 0.4567, 0.8019, 0.4376, 0.7868, 0.4376, 0.7885, 0.4533, 0.8024, 0.455, 0.7868, 0.4376, 0.7767, 0.4386, 0.7796, 0.4585, 0.7885, 0.4533, 0.7767, 0.4386, 0.7824, 0.44, 0.784, 0.4568, 0.7796, 0.4585, 0.1714, 0.4422, 0.1875, 0.4425, 0.1873, 0.4543, 0.1722, 0.4529, 0.2206, 0.4422, 0.2183, 0.4521, 0.2025, 0.4534, 0.2037, 0.4423, 0.8159, 0.4376, 0.8154, 0.4571, 0.8281, 0.4558, 0.8294, 0.4379, 0.8294, 0.4379, 0.8281, 0.4558, 0.8417, 0.4544, 0.8441, 0.4384, 0.8441, 0.4384, 0.8417, 0.4544, 0.848, 0.46, 0.8515, 0.4397, 0.8515, 0.4397, 0.848, 0.46, 0.8408, 0.4581, 0.8427, 0.4409, 0.2037, 0.4423, 0.2025, 0.4534, 0.1873, 0.4546, 0.1875, 0.4425])
me_cube.materials.append(mat_material)
me_cube.use_remesh_preserve_volume = False
me_cube.use_remesh_preserve_attributes = False
me_cube.use_mirror_vertex_groups = False
me_cube.update()

# ---- objects
ob_cube = bpy.data.objects.new('Cube', me_cube)

# ---- transforms, parenting, visibility, modifiers, constraints
ob_cube.location = (0.0, 0.0, 5.342)
ob_cube.lock_rotations_4d = False
ob_cube.empty_display_type = 'ARROWS'
ob_cube.lineart.crease_threshold = 0.0

# ---- collection membership
scene.collection.objects.link(ob_cube)

# ---- scene / render settings (as saved in the file)
scene.frame_start = 1; scene.frame_end = 250; scene.frame_set(24)
scene.render.engine = 'BLENDER_EEVEE_NEXT'
scene.cycles.use_denoising = False
scene.cycles.samples = 128
scene.cycles.sampling_pattern = 'TABULATED_SOBOL'
scene.cycles.use_adaptive_sampling = False
scene.cycles.use_light_tree = False
scene.view_settings.view_transform = 'Filmic'
bpy.context.view_layer.update()

# ---- added for rendering (the .blend has no active camera and no usable light): camera, sun
cam_auto = bpy.data.cameras.new('AutoCamera')
cam_auto.lens = 50.0
cam_auto.sensor_width = 36.0
cam_auto.clip_end = 1000.0
ob_auto_camera = bpy.data.objects.new('AutoCamera', cam_auto)
scene.collection.objects.link(ob_auto_camera)
ob_auto_camera.location = (6.32583, -7.67606, 8.07898)
ob_auto_camera.rotation_euler = (1.09748, -7.21219e-08, 0.694738)
scene.camera = ob_auto_camera
light_auto_sun = bpy.data.lights.new('AutoSun', 'SUN')
light_auto_sun.energy = 3.0
light_auto_sun.angle = 0.0523599
ob_auto_sun = bpy.data.objects.new('AutoSun', light_auto_sun)
scene.collection.objects.link(ob_auto_sun)
ob_auto_sun.rotation_euler = (0.872665, 0.174533, 0.523599)
bpy.context.view_layer.update()
